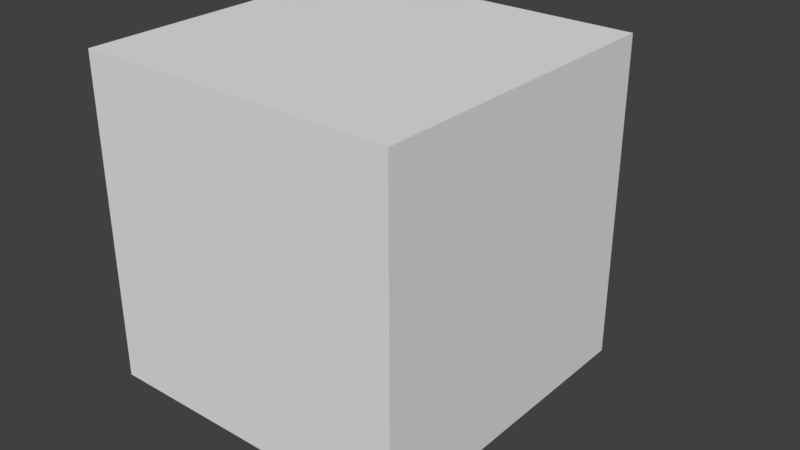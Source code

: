 # Source: cube.blend  (saved by Blender 2.79.0; exported with 4.5.12 LTS)
import bpy
from mathutils import Matrix  # noqa: F401  (used for matrix-valued properties, if any)

bpy.ops.wm.read_factory_settings(use_empty=True)
scene = bpy.context.scene
scene.name = 'Scene'

# ---- collections
col_collection_1 = bpy.data.collections.new('Collection 1'); scene.collection.children.link(col_collection_1)

# ---- materials (node trees are filled in below, after node groups)
mat_material = bpy.data.materials.new('Material')
mat_material.alpha_threshold = 0.0
mat_material.use_transparent_shadow = False
mat_material.roughness = 0.5
mat_material.line_color = (0.0, 0.0, 0.0, 1.0)

# ---- material node trees

# ---- world
world_world = bpy.data.worlds.new('World'); scene.world = world_world
world_world.color = (0.05088, 0.05088, 0.05088)
world_world.use_sun_shadow = False
world_world.sun_shadow_jitter_overblur = 0.0
world_world.cycles.sampling_method = 'MANUAL'

# ---- meshes
me_cube = bpy.data.meshes.new('Cube')
me_cube.from_pydata([(1.0, 1.0, -1.0), (1.0, -1.0, -1.0), (-1.0, -1.0, -1.0), (-1.0, 1.0, -1.0), (1.0, 1.0, 1.0), (1.0, -1.0, 1.0), (-1.0, -1.0, 1.0), (-1.0, 1.0, 1.0), (1.0, -5.96e-08, -1.0), (1.788e-07, 1.0, -1.0), (1.0, 1.0, 0.0), (0.0, -1.0, -1.0), (1.0, -1.0, 0.0), (-1.0, 2.98e-07, -1.0), (-1.0, -1.0, 0.0), (-1.0, 1.0, 0.0), (1.0, -5.364e-07, 1.0), (2.384e-07, 1.0, 1.0), (-5.364e-07, -1.0, 1.0), (-1.0, 1.788e-07, 1.0), (2.384e-07, 1.0, 0.0), (-1.0, 2.384e-07, 0.0), (-2.98e-07, -1.0, 0.0), (1.0, -2.98e-07, 0.0), (-1.49e-07, -1.788e-07, 1.0), (5.96e-08, 1.192e-07, -1.0), (1.0, -0.5, -1.0), (-0.5, 1.0, -1.0), (1.0, 1.0, 0.5), (-0.5, -1.0, -1.0), (1.0, -1.0, 0.5), (-1.0, 0.5, -1.0), (-1.0, -1.0, 0.5), (-1.0, 1.0, 0.5), (1.0, -0.5, 1.0), (-0.5, 1.0, 1.0), (-0.5, -1.0, 1.0), (-1.0, 0.5, 1.0), (1.0, 0.5, -1.0), (0.5, 1.0, -1.0), (1.0, 1.0, -0.5), (0.5, -1.0, -1.0), (1.0, -1.0, -0.5), (-1.0, -0.5, -1.0), (-1.0, -1.0, -0.5), (-1.0, 1.0, -0.5), (1.0, 0.5, 1.0), (0.5, 1.0, 1.0), (0.5, -1.0, 1.0), (-1.0, -0.5, 1.0), (-0.5, 1.0, 0.0), (0.5, 1.0, 0.0), (2.384e-07, 1.0, 0.5), (2.086e-07, 1.0, -0.5), (-1.0, 0.5, 0.0), (-1.0, -0.5, 0.0), (-1.0, 2.682e-07, -0.5), (-1.0, 2.086e-07, 0.5), (-0.5, -1.0, 0.0), (0.5, -1.0, 0.0), (-1.49e-07, -1.0, -0.5), (-4.172e-07, -1.0, 0.5), (1.0, -0.5, 0.0), (1.0, 0.5, 0.0), (1.0, -1.788e-07, -0.5), (1.0, -4.172e-07, 0.5), (-3.427e-07, -0.5, 1.0), (4.47e-08, 0.5, 1.0), (0.5, -3.576e-07, 1.0), (-0.5, 0.0, 1.0), (-0.5, 2.086e-07, -1.0), (0.5, 2.98e-08, -1.0), (1.192e-07, 0.5, -1.0), (2.98e-08, -0.5, -1.0), (0.5, -0.5, -1.0), (0.5, 0.5, -1.0), (-0.5, 0.5, -1.0), (-0.5, 0.5, 1.0), (0.5, 0.5, 1.0), (0.5, -0.5, 1.0), (1.0, 0.5, 0.5), (1.0, 0.5, -0.5), (1.0, -0.5, -0.5), (0.5, -1.0, 0.5), (0.5, -1.0, -0.5), (-0.5, -1.0, -0.5), (-1.0, -0.5, 0.5), (-1.0, -0.5, -0.5), (-1.0, 0.5, -0.5), (0.5, 1.0, -0.5), (0.5, 1.0, 0.5), (-0.5, 1.0, 0.5), (-0.5, 1.0, -0.5), (-1.0, 0.5, 0.5), (-0.5, -1.0, 0.5), (1.0, -0.5, 0.5), (-0.5, -0.5, 1.0), (-0.5, -0.5, -1.0), (1.0, -0.75, -1.0), (-0.75, 1.0, -1.0), (1.0, 1.0, 0.75), (-0.75, -1.0, -1.0), (1.0, -1.0, 0.75), (-1.0, 0.75, -1.0), (-1.0, -1.0, 0.75), (-1.0, 1.0, 0.75), (1.0, -0.75, 1.0), (-0.75, 1.0, 1.0), (-0.75, -1.0, 1.0), (-1.0, 0.75, 1.0), (1.0, 0.25, -1.0), (0.25, 1.0, -1.0), (1.0, 1.0, -0.25), (0.25, -1.0, -1.0), (1.0, -1.0, -0.25), (-1.0, -0.25, -1.0), (-1.0, -1.0, -0.25), (-1.0, 1.0, -0.25), (1.0, 0.25, 1.0), (0.25, 1.0, 1.0), (0.25, -1.0, 1.0), (-1.0, -0.25, 1.0), (-0.75, 1.0, 0.0), (0.25, 1.0, 0.0), (2.384e-07, 1.0, 0.75), (2.235e-07, 1.0, -0.25), (-1.0, 0.75, 0.0), (-1.0, -0.25, 0.0), (-1.0, 2.831e-07, -0.75), (-1.0, 2.235e-07, 0.25), (-0.75, -1.0, 0.0), (0.25, -1.0, 0.0), (-7.451e-08, -1.0, -0.75), (-3.576e-07, -1.0, 0.25), (1.0, -0.75, 0.0), (1.0, 0.25, 0.0), (1.0, -1.192e-07, -0.75), (1.0, -3.576e-07, 0.25), (-4.396e-07, -0.75, 1.0), (-5.215e-08, 0.25, 1.0), (0.75, -4.47e-07, 1.0), (-0.25, -8.941e-08, 1.0), (-0.75, 2.533e-07, -1.0), (0.25, 7.451e-08, -1.0), (1.49e-07, 0.75, -1.0), (4.47e-08, -0.25, -1.0), (1.0, -0.25, -1.0), (-0.25, 1.0, -1.0), (1.0, 1.0, 0.25), (-0.25, -1.0, -1.0), (1.0, -1.0, 0.25), (-1.0, 0.25, -1.0), (-1.0, -1.0, 0.25), (-1.0, 1.0, 0.25), (1.0, -0.25, 1.0), (-0.25, 1.0, 1.0), (-0.25, -1.0, 1.0), (-1.0, 0.25, 1.0), (1.0, 0.75, -1.0), (0.75, 1.0, -1.0), (1.0, 1.0, -0.75), (0.75, -1.0, -1.0), (1.0, -1.0, -0.75), (-1.0, -0.75, -1.0), (-1.0, -1.0, -0.75), (-1.0, 1.0, -0.75), (1.0, 0.75, 1.0), (0.75, 1.0, 1.0), (0.75, -1.0, 1.0), (-1.0, -0.75, 1.0), (-0.25, 1.0, 0.0), (0.75, 1.0, 0.0), (2.384e-07, 1.0, 0.25), (1.937e-07, 1.0, -0.75), (-1.0, 0.25, 0.0), (-1.0, -0.75, 0.0), (-1.0, 2.533e-07, -0.25), (-1.0, 1.937e-07, 0.75), (-0.25, -1.0, 0.0), (0.75, -1.0, 0.0), (-2.235e-07, -1.0, -0.25), (-4.768e-07, -1.0, 0.75), (1.0, -0.25, 0.0), (1.0, 0.75, 0.0), (1.0, -2.384e-07, -0.25), (1.0, -4.768e-07, 0.75), (-2.459e-07, -0.25, 1.0), (1.416e-07, 0.75, 1.0), (0.25, -2.682e-07, 1.0), (-0.75, 8.941e-08, 1.0), (-0.25, 1.639e-07, -1.0), (0.75, -1.49e-08, -1.0), (8.941e-08, 0.25, -1.0), (1.49e-08, -0.75, -1.0), (0.25, -0.5, -1.0), (0.75, -0.5, -1.0), (0.5, -0.25, -1.0), (0.5, -0.75, -1.0), (0.25, 0.5, -1.0), (0.75, 0.5, -1.0), (0.5, 0.75, -1.0), (0.5, 0.25, -1.0), (-0.75, 0.5, -1.0), (-0.25, 0.5, -1.0), (-0.5, 0.75, -1.0), (-0.5, 0.25, -1.0), (-0.5, 0.25, 1.0), (-0.5, 0.75, 1.0), (-0.25, 0.5, 1.0), (-0.75, 0.5, 1.0), (0.5, 0.25, 1.0), (0.5, 0.75, 1.0), (0.75, 0.5, 1.0), (0.25, 0.5, 1.0), (0.5, -0.75, 1.0), (0.5, -0.25, 1.0), (0.75, -0.5, 1.0), (0.25, -0.5, 1.0), (1.0, 0.25, 0.5), (1.0, 0.75, 0.5), (1.0, 0.5, 0.25), (1.0, 0.5, 0.75), (1.0, 0.25, -0.5), (1.0, 0.75, -0.5), (1.0, 0.5, -0.75), (1.0, 0.5, -0.25), (1.0, -0.75, -0.5), (1.0, -0.25, -0.5), (1.0, -0.5, -0.75), (1.0, -0.5, -0.25), (0.25, -1.0, 0.5), (0.75, -1.0, 0.5), (0.5, -1.0, 0.25), (0.5, -1.0, 0.75), (0.25, -1.0, -0.5), (0.75, -1.0, -0.5), (0.5, -1.0, -0.75), (0.5, -1.0, -0.25), (-0.75, -1.0, -0.5), (-0.25, -1.0, -0.5), (-0.5, -1.0, -0.75), (-0.5, -1.0, -0.25), (-1.0, -0.25, 0.5), (-1.0, -0.75, 0.5), (-1.0, -0.5, 0.25), (-1.0, -0.5, 0.75), (-1.0, -0.25, -0.5), (-1.0, -0.75, -0.5), (-1.0, -0.5, -0.75), (-1.0, -0.5, -0.25), (-1.0, 0.75, -0.5), (-1.0, 0.25, -0.5), (-1.0, 0.5, -0.75), (-1.0, 0.5, -0.25), (0.25, 1.0, -0.5), (0.75, 1.0, -0.5), (0.5, 1.0, -0.25), (0.5, 1.0, -0.75), (0.25, 1.0, 0.5), (0.75, 1.0, 0.5), (0.5, 1.0, 0.75), (0.5, 1.0, 0.25), (-0.75, 1.0, 0.5), (-0.25, 1.0, 0.5), (-0.5, 1.0, 0.75), (-0.5, 1.0, 0.25), (-0.75, 1.0, -0.5), (-0.25, 1.0, -0.5), (-0.5, 1.0, -0.25), (-0.5, 1.0, -0.75), (-1.0, 0.75, 0.5), (-1.0, 0.25, 0.5), (-1.0, 0.5, 0.25), (-1.0, 0.5, 0.75), (-0.75, -1.0, 0.5), (-0.25, -1.0, 0.5), (-0.5, -1.0, 0.25), (-0.5, -1.0, 0.75), (1.0, -0.75, 0.5), (1.0, -0.25, 0.5), (1.0, -0.5, 0.25), (1.0, -0.5, 0.75), (-0.5, -0.75, 1.0), (-0.5, -0.25, 1.0), (-0.25, -0.5, 1.0), (-0.75, -0.5, 1.0), (-0.75, -0.5, -1.0), (-0.25, -0.5, -1.0), (-0.5, -0.25, -1.0), (-0.5, -0.75, -1.0), (-0.25, -0.75, -1.0), (-0.25, -0.25, -1.0), (-0.75, -0.25, -1.0), (-0.75, -0.25, 1.0), (-0.25, -0.25, 1.0), (-0.25, -0.75, 1.0), (1.0, -0.25, 0.75), (1.0, -0.25, 0.25), (1.0, -0.75, 0.25), (-0.25, -1.0, 0.75), (-0.25, -1.0, 0.25), (-0.75, -1.0, 0.25), (-1.0, 0.25, 0.75), (-1.0, 0.25, 0.25), (-1.0, 0.75, 0.25), (-0.25, 1.0, -0.75), (-0.25, 1.0, -0.25), (-0.75, 1.0, -0.25), (-0.25, 1.0, 0.25), (-0.25, 1.0, 0.75), (-0.75, 1.0, 0.75), (0.75, 1.0, 0.25), (0.75, 1.0, 0.75), (0.25, 1.0, 0.75), (0.75, 1.0, -0.75), (0.75, 1.0, -0.25), (0.25, 1.0, -0.25), (-1.0, 0.25, -0.25), (-1.0, 0.25, -0.75), (-1.0, 0.75, -0.75), (-1.0, -0.75, -0.25), (-1.0, -0.75, -0.75), (-1.0, -0.25, -0.75), (-1.0, -0.75, 0.75), (-1.0, -0.75, 0.25), (-1.0, -0.25, 0.25), (-0.25, -1.0, -0.25), (-0.25, -1.0, -0.75), (-0.75, -1.0, -0.75), (0.75, -1.0, -0.25), (0.75, -1.0, -0.75), (0.25, -1.0, -0.75), (0.75, -1.0, 0.75), (0.75, -1.0, 0.25), (0.25, -1.0, 0.25), (1.0, -0.25, -0.25), (1.0, -0.25, -0.75), (1.0, -0.75, -0.75), (1.0, 0.75, -0.25), (1.0, 0.75, -0.75), (1.0, 0.25, -0.75), (1.0, 0.75, 0.75), (1.0, 0.75, 0.25), (1.0, 0.25, 0.25), (0.25, -0.25, 1.0), (0.75, -0.25, 1.0), (0.75, -0.75, 1.0), (0.25, 0.75, 1.0), (0.75, 0.75, 1.0), (0.75, 0.25, 1.0), (-0.75, 0.75, 1.0), (-0.25, 0.75, 1.0), (-0.25, 0.25, 1.0), (-0.25, 0.25, -1.0), (-0.25, 0.75, -1.0), (-0.75, 0.75, -1.0), (0.75, 0.25, -1.0), (0.75, 0.75, -1.0), (0.25, 0.75, -1.0), (0.75, -0.75, -1.0), (0.75, -0.25, -1.0), (0.25, -0.25, -1.0), (0.25, -0.75, -1.0), (0.25, 0.25, -1.0), (-0.75, 0.25, -1.0), (-0.75, 0.25, 1.0), (0.25, 0.25, 1.0), (0.25, -0.75, 1.0), (1.0, 0.25, 0.75), (1.0, 0.25, -0.25), (1.0, -0.75, -0.25), (0.25, -1.0, 0.75), (0.25, -1.0, -0.25), (-0.75, -1.0, -0.25), (-1.0, -0.25, 0.75), (-1.0, -0.25, -0.25), (-1.0, 0.75, -0.25), (0.25, 1.0, -0.75), (0.25, 1.0, 0.25), (-0.75, 1.0, 0.25), (-0.75, 1.0, -0.75), (-1.0, 0.75, 0.75), (-0.75, -1.0, 0.75), (1.0, -0.75, 0.75), (-0.75, -0.75, 1.0), (-0.75, -0.75, -1.0)], [], [(101, 163, 385), (384, 6, 108), (106, 102, 383), (108, 104, 382), (109, 105, 381), (99, 165, 380), (379, 15, 153), (123, 172, 378), (111, 173, 377), (126, 117, 376), (127, 176, 375), (374, 19, 177), (130, 116, 373), (131, 180, 372), (120, 181, 371), (134, 114, 370), (135, 184, 369), (118, 185, 368), (367, 18, 120), (139, 188, 366), (157, 189, 365), (142, 151, 364), (143, 192, 363), (113, 193, 362), (361, 73, 145), (360, 74, 196), (359, 41, 197), (358, 72, 144), (199, 200, 357), (356, 71, 201), (202, 103, 355), (203, 204, 354), (190, 205, 353), (352, 69, 141), (207, 208, 351), (350, 37, 209), (210, 140, 349), (211, 212, 348), (187, 213, 347), (214, 168, 346), (215, 216, 345), (186, 217, 344), (218, 137, 343), (219, 220, 342), (166, 221, 341), (222, 136, 340), (223, 224, 339), (183, 225, 338), (226, 162, 337), (227, 228, 336), (182, 229, 335), (230, 133, 334), (231, 232, 333), (168, 233, 332), (234, 132, 331), (235, 236, 330), (179, 237, 329), (238, 164, 328), (239, 240, 327), (178, 241, 326), (242, 129, 325), (243, 244, 324), (169, 245, 323), (246, 128, 322), (247, 248, 321), (175, 249, 320), (250, 165, 319), (251, 252, 318), (174, 253, 317), (254, 125, 316), (255, 256, 315), (159, 257, 314), (258, 124, 313), (259, 260, 312), (171, 261, 311), (262, 105, 310), (263, 264, 309), (170, 265, 308), (307, 45, 117), (306, 92, 268), (147, 269, 305), (304, 33, 153), (303, 93, 272), (157, 273, 302), (274, 152, 301), (275, 276, 300), (156, 277, 299), (278, 150, 298), (279, 280, 297), (154, 281, 296), (282, 156, 295), (283, 284, 294), (293, 49, 285), (286, 115, 292), (291, 97, 288), (149, 289, 290), (290, 97, 287), (193, 287, 73), (11, 290, 193), (291, 70, 190), (145, 190, 25), (145, 287, 291), (292, 13, 142), (288, 142, 70), (97, 292, 288), (283, 285, 96), (189, 283, 69), (19, 293, 189), (294, 66, 186), (141, 186, 24), (69, 294, 141), (138, 156, 18), (66, 295, 138), (96, 295, 284), (296, 95, 279), (185, 279, 65), (16, 296, 185), (297, 62, 182), (137, 182, 23), (65, 297, 137), (298, 12, 134), (280, 134, 62), (95, 298, 280), (299, 94, 275), (181, 275, 61), (18, 299, 181), (300, 58, 178), (133, 178, 22), (61, 300, 133), (301, 14, 130), (276, 130, 58), (94, 301, 276), (302, 93, 271), (57, 302, 271), (177, 157, 302), (174, 272, 54), (21, 303, 174), (57, 303, 129), (304, 15, 126), (272, 126, 54), (272, 270, 304), (305, 92, 267), (173, 267, 53), (9, 305, 173), (306, 50, 170), (125, 170, 20), (53, 306, 125), (307, 15, 122), (268, 122, 50), (268, 266, 307), (308, 91, 263), (172, 263, 52), (20, 308, 172), (309, 35, 155), (124, 155, 17), (52, 309, 124), (310, 7, 107), (264, 107, 35), (91, 310, 264), (311, 90, 259), (148, 259, 28), (10, 311, 148), (312, 47, 167), (100, 167, 4), (28, 312, 100), (313, 17, 119), (260, 119, 47), (90, 313, 260), (314, 89, 255), (160, 255, 40), (0, 314, 160), (315, 51, 171), (112, 171, 10), (40, 315, 112), (316, 20, 123), (256, 123, 51), (89, 316, 256), (317, 88, 251), (56, 317, 251), (21, 317, 176), (151, 252, 31), (13, 318, 151), (56, 318, 128), (103, 165, 3), (31, 319, 103), (88, 319, 252), (320, 87, 247), (116, 247, 44), (14, 320, 116), (321, 43, 163), (164, 163, 2), (44, 321, 164), (322, 13, 115), (248, 115, 43), (87, 322, 248), (323, 86, 243), (104, 243, 32), (6, 323, 104), (324, 55, 175), (152, 175, 14), (32, 324, 152), (325, 21, 127), (244, 127, 55), (86, 325, 244), (326, 85, 239), (180, 239, 60), (22, 326, 180), (327, 29, 149), (132, 149, 11), (60, 327, 132), (328, 2, 101), (240, 101, 29), (85, 328, 240), (329, 84, 235), (114, 235, 42), (12, 329, 114), (330, 41, 161), (162, 161, 1), (42, 330, 162), (331, 11, 113), (236, 113, 41), (84, 331, 236), (332, 83, 231), (102, 231, 30), (5, 332, 102), (333, 59, 179), (150, 179, 12), (30, 333, 150), (334, 22, 131), (232, 131, 59), (83, 334, 232), (335, 82, 227), (184, 227, 64), (23, 335, 184), (336, 26, 146), (136, 146, 8), (64, 336, 136), (337, 1, 98), (228, 98, 26), (82, 337, 228), (338, 81, 223), (112, 223, 40), (10, 338, 112), (339, 38, 158), (160, 158, 0), (40, 339, 160), (340, 8, 110), (224, 110, 38), (81, 340, 224), (341, 80, 219), (100, 219, 28), (4, 341, 100), (342, 63, 183), (148, 183, 10), (28, 342, 148), (343, 23, 135), (220, 135, 63), (80, 343, 220), (344, 79, 215), (68, 344, 215), (24, 344, 188), (345, 34, 154), (140, 154, 16), (68, 345, 140), (346, 5, 106), (216, 106, 34), (79, 346, 216), (347, 78, 211), (119, 211, 47), (17, 347, 119), (348, 46, 166), (167, 166, 4), (47, 348, 167), (349, 16, 118), (212, 118, 46), (78, 349, 212), (207, 209, 77), (35, 350, 207), (7, 350, 107), (187, 208, 67), (155, 187, 17), (35, 351, 155), (352, 24, 139), (208, 139, 67), (77, 352, 208), (353, 76, 203), (72, 353, 203), (192, 190, 353), (354, 27, 147), (9, 354, 147), (144, 203, 354), (355, 3, 99), (204, 99, 27), (204, 202, 355), (356, 75, 199), (38, 356, 199), (110, 191, 356), (357, 39, 159), (0, 357, 159), (158, 199, 357), (111, 144, 9), (200, 111, 39), (200, 198, 358), (359, 74, 195), (98, 195, 26), (1, 359, 98), (360, 71, 191), (8, 360, 191), (146, 195, 360), (143, 145, 25), (196, 143, 71), (196, 194, 361), (194, 193, 73), (74, 362, 194), (197, 113, 362), (198, 192, 72), (201, 198, 75), (71, 363, 201), (364, 31, 202), (205, 202, 76), (205, 142, 364), (206, 189, 69), (209, 206, 77), (37, 365, 209), (366, 68, 210), (213, 210, 78), (67, 366, 213), (367, 48, 214), (79, 367, 214), (217, 138, 367), (368, 65, 218), (221, 218, 80), (46, 368, 221), (369, 64, 222), (225, 222, 81), (63, 369, 225), (370, 42, 226), (229, 226, 82), (62, 370, 229), (371, 61, 230), (233, 230, 83), (48, 371, 233), (372, 60, 234), (237, 234, 84), (59, 372, 237), (373, 44, 238), (241, 238, 85), (58, 373, 241), (374, 57, 242), (245, 242, 86), (49, 374, 245), (375, 56, 246), (249, 246, 87), (55, 375, 249), (376, 45, 250), (253, 250, 88), (54, 376, 253), (377, 53, 254), (257, 254, 89), (39, 377, 257), (378, 52, 258), (261, 258, 90), (51, 378, 261), (262, 153, 33), (91, 379, 262), (265, 122, 379), (266, 165, 45), (269, 266, 92), (27, 380, 269), (270, 105, 33), (93, 381, 270), (37, 381, 273), (382, 32, 274), (277, 274, 94), (36, 382, 277), (383, 30, 278), (281, 278, 95), (34, 383, 281), (282, 108, 36), (285, 282, 96), (285, 169, 384), (385, 43, 286), (97, 385, 286), (29, 385, 289), (101, 2, 163), (384, 169, 6), (106, 5, 102), (108, 6, 104), (109, 7, 105), (99, 3, 165), (379, 122, 15), (123, 20, 172), (111, 9, 173), (126, 15, 117), (127, 21, 176), (374, 121, 19), (130, 14, 116), (131, 22, 180), (120, 18, 181), (134, 12, 114), (135, 23, 184), (118, 16, 185), (367, 138, 18), (139, 24, 188), (157, 19, 189), (142, 13, 151), (143, 25, 192), (113, 11, 193), (361, 194, 73), (360, 195, 74), (359, 161, 41), (358, 198, 72), (199, 75, 200), (356, 191, 71), (202, 31, 103), (203, 76, 204), (190, 70, 205), (352, 206, 69), (207, 77, 208), (350, 109, 37), (210, 68, 140), (211, 78, 212), (187, 67, 213), (214, 48, 168), (215, 79, 216), (186, 66, 217), (218, 65, 137), (219, 80, 220), (166, 46, 221), (222, 64, 136), (223, 81, 224), (183, 63, 225), (226, 42, 162), (227, 82, 228), (182, 62, 229), (230, 61, 133), (231, 83, 232), (168, 48, 233), (234, 60, 132), (235, 84, 236), (179, 59, 237), (238, 44, 164), (239, 85, 240), (178, 58, 241), (242, 57, 129), (243, 86, 244), (169, 49, 245), (246, 56, 128), (247, 87, 248), (175, 55, 249), (250, 45, 165), (251, 88, 252), (174, 54, 253), (254, 53, 125), (255, 89, 256), (159, 39, 257), (258, 52, 124), (259, 90, 260), (171, 51, 261), (262, 33, 105), (263, 91, 264), (170, 50, 265), (307, 266, 45), (306, 267, 92), (147, 27, 269), (304, 270, 33), (303, 271, 93), (157, 37, 273), (274, 32, 152), (275, 94, 276), (156, 36, 277), (278, 30, 150), (279, 95, 280), (154, 34, 281), (282, 36, 156), (283, 96, 284), (293, 121, 49), (286, 43, 115), (291, 287, 97), (149, 29, 289), (290, 289, 97), (193, 290, 287), (11, 149, 290), (291, 288, 70), (145, 291, 190), (145, 73, 287), (292, 115, 13), (288, 292, 142), (97, 286, 292), (283, 293, 285), (189, 293, 283), (19, 121, 293), (294, 284, 66), (141, 294, 186), (69, 283, 294), (138, 295, 156), (66, 284, 295), (96, 282, 295), (296, 281, 95), (185, 296, 279), (16, 154, 296), (297, 280, 62), (137, 297, 182), (65, 279, 297), (298, 150, 12), (280, 298, 134), (95, 278, 298), (299, 277, 94), (181, 299, 275), (18, 156, 299), (300, 276, 58), (133, 300, 178), (61, 275, 300), (301, 152, 14), (276, 301, 130), (94, 274, 301), (302, 273, 93), (57, 177, 302), (177, 19, 157), (174, 303, 272), (21, 129, 303), (57, 271, 303), (304, 153, 15), (272, 304, 126), (272, 93, 270), (305, 269, 92), (173, 305, 267), (9, 147, 305), (306, 268, 50), (125, 306, 170), (53, 267, 306), (307, 117, 15), (268, 307, 122), (268, 92, 266), (308, 265, 91), (172, 308, 263), (20, 170, 308), (309, 264, 35), (124, 309, 155), (52, 263, 309), (310, 105, 7), (264, 310, 107), (91, 262, 310), (311, 261, 90), (148, 311, 259), (10, 171, 311), (312, 260, 47), (100, 312, 167), (28, 259, 312), (313, 124, 17), (260, 313, 119), (90, 258, 313), (314, 257, 89), (160, 314, 255), (0, 159, 314), (315, 256, 51), (112, 315, 171), (40, 255, 315), (316, 125, 20), (256, 316, 123), (89, 254, 316), (317, 253, 88), (56, 176, 317), (21, 174, 317), (151, 318, 252), (13, 128, 318), (56, 251, 318), (103, 319, 165), (31, 252, 319), (88, 250, 319), (320, 249, 87), (116, 320, 247), (14, 175, 320), (321, 248, 43), (164, 321, 163), (44, 247, 321), (322, 128, 13), (248, 322, 115), (87, 246, 322), (323, 245, 86), (104, 323, 243), (6, 169, 323), (324, 244, 55), (152, 324, 175), (32, 243, 324), (325, 129, 21), (244, 325, 127), (86, 242, 325), (326, 241, 85), (180, 326, 239), (22, 178, 326), (327, 240, 29), (132, 327, 149), (60, 239, 327), (328, 164, 2), (240, 328, 101), (85, 238, 328), (329, 237, 84), (114, 329, 235), (12, 179, 329), (330, 236, 41), (162, 330, 161), (42, 235, 330), (331, 132, 11), (236, 331, 113), (84, 234, 331), (332, 233, 83), (102, 332, 231), (5, 168, 332), (333, 232, 59), (150, 333, 179), (30, 231, 333), (334, 133, 22), (232, 334, 131), (83, 230, 334), (335, 229, 82), (184, 335, 227), (23, 182, 335), (336, 228, 26), (136, 336, 146), (64, 227, 336), (337, 162, 1), (228, 337, 98), (82, 226, 337), (338, 225, 81), (112, 338, 223), (10, 183, 338), (339, 224, 38), (160, 339, 158), (40, 223, 339), (340, 136, 8), (224, 340, 110), (81, 222, 340), (341, 221, 80), (100, 341, 219), (4, 166, 341), (342, 220, 63), (148, 342, 183), (28, 219, 342), (343, 137, 23), (220, 343, 135), (80, 218, 343), (344, 217, 79), (68, 188, 344), (24, 186, 344), (345, 216, 34), (140, 345, 154), (68, 215, 345), (346, 168, 5), (216, 346, 106), (79, 214, 346), (347, 213, 78), (119, 347, 211), (17, 187, 347), (348, 212, 46), (167, 348, 166), (47, 211, 348), (349, 140, 16), (212, 349, 118), (78, 210, 349), (207, 350, 209), (35, 107, 350), (7, 109, 350), (187, 351, 208), (155, 351, 187), (35, 207, 351), (352, 141, 24), (208, 352, 139), (77, 206, 352), (353, 205, 76), (72, 192, 353), (192, 25, 190), (354, 204, 27), (9, 144, 354), (144, 72, 203), (355, 103, 3), (204, 355, 99), (204, 76, 202), (356, 201, 75), (38, 110, 356), (110, 8, 191), (357, 200, 39), (0, 158, 357), (158, 38, 199), (111, 358, 144), (200, 358, 111), (200, 75, 198), (359, 197, 74), (98, 359, 195), (1, 161, 359), (360, 196, 71), (8, 146, 360), (146, 26, 195), (143, 361, 145), (196, 361, 143), (196, 74, 194), (194, 362, 193), (74, 197, 362), (197, 41, 113), (198, 363, 192), (201, 363, 198), (71, 143, 363), (364, 151, 31), (205, 364, 202), (205, 70, 142), (206, 365, 189), (209, 365, 206), (37, 157, 365), (366, 188, 68), (213, 366, 210), (67, 139, 366), (367, 120, 48), (79, 217, 367), (217, 66, 138), (368, 185, 65), (221, 368, 218), (46, 118, 368), (369, 184, 64), (225, 369, 222), (63, 135, 369), (370, 114, 42), (229, 370, 226), (62, 134, 370), (371, 181, 61), (233, 371, 230), (48, 120, 371), (372, 180, 60), (237, 372, 234), (59, 131, 372), (373, 116, 44), (241, 373, 238), (58, 130, 373), (374, 177, 57), (245, 374, 242), (49, 121, 374), (375, 176, 56), (249, 375, 246), (55, 127, 375), (376, 117, 45), (253, 376, 250), (54, 126, 376), (377, 173, 53), (257, 377, 254), (39, 111, 377), (378, 172, 52), (261, 378, 258), (51, 123, 378), (262, 379, 153), (91, 265, 379), (265, 50, 122), (266, 380, 165), (269, 380, 266), (27, 99, 380), (270, 381, 105), (93, 273, 381), (37, 109, 381), (382, 104, 32), (277, 382, 274), (36, 108, 382), (383, 102, 30), (281, 383, 278), (34, 106, 383), (282, 384, 108), (285, 384, 282), (285, 49, 169), (385, 163, 43), (97, 289, 385), (29, 101, 385)])
me_cube.materials.append(mat_material)
me_cube.use_remesh_preserve_volume = False
me_cube.use_remesh_preserve_attributes = False
me_cube.use_mirror_vertex_groups = False
me_cube.update()

# ---- objects
ob_cube = bpy.data.objects.new('Cube', me_cube)

# ---- transforms, parenting, visibility, modifiers, constraints
ob_cube.location = (0.0, 0.0, 0.0)
ob_cube.rotation_euler = (0.0, 0.0, 1.571)
ob_cube.lock_rotations_4d = False
ob_cube.empty_display_type = 'ARROWS'
ob_cube.lineart.crease_threshold = 0.0

# ---- collection membership
col_collection_1.objects.link(ob_cube)

# ---- scene / render settings (as saved in the file)
scene.frame_start = 1; scene.frame_end = 250; scene.frame_set(1)
scene.render.engine = 'BLENDER_EEVEE_NEXT'
scene.render.resolution_percentage = 50
scene.render.dither_intensity = 0.0
scene.cycles.use_denoising = False
scene.cycles.samples = 128
scene.cycles.sampling_pattern = 'TABULATED_SOBOL'
scene.cycles.use_adaptive_sampling = False
scene.cycles.use_light_tree = False
scene.cycles.blur_glossy = 0.0
scene.cycles.sample_clamp_indirect = 0.0
scene.view_settings.view_transform = 'Standard'
bpy.context.view_layer.update()

# ---- added for rendering (the .blend has no active camera and no usable light): camera, sun
cam_auto = bpy.data.cameras.new('AutoCamera')
cam_auto.lens = 50.0
cam_auto.sensor_width = 36.0
cam_auto.clip_end = 1000.0
ob_auto_camera = bpy.data.objects.new('AutoCamera', cam_auto)
scene.collection.objects.link(ob_auto_camera)
ob_auto_camera.location = (3.69765, -4.16151, 2.77434)
ob_auto_camera.rotation_euler = (1.09748, -7.21219e-08, 0.694738)
scene.camera = ob_auto_camera
light_auto_sun = bpy.data.lights.new('AutoSun', 'SUN')
light_auto_sun.energy = 3.0
light_auto_sun.angle = 0.0523599
ob_auto_sun = bpy.data.objects.new('AutoSun', light_auto_sun)
scene.collection.objects.link(ob_auto_sun)
ob_auto_sun.rotation_euler = (0.872665, 0.174533, 0.523599)
bpy.context.view_layer.update()
